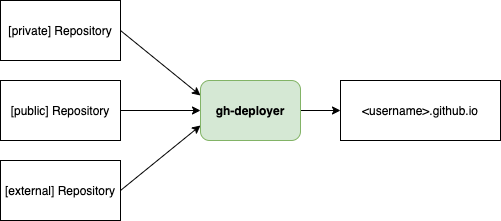

The diagram above was exported from draw.io. Its source (the exported page's mxGraphModel, read from the mxfile embedded in the PNG):
<mxGraphModel dx="1426" dy="946" grid="1" gridSize="10" guides="1" tooltips="1" connect="1" arrows="1" fold="1" page="1" pageScale="1" pageWidth="827" pageHeight="1169" math="0" shadow="0">
  <root>
    <mxCell id="0" />
    <mxCell id="1" parent="0" />
    <mxCell id="2" style="rounded=0;orthogonalLoop=1;jettySize=auto;html=1;exitX=1;exitY=0.5;exitDx=0;exitDy=0;entryX=0;entryY=0.25;entryDx=0;entryDy=0;" edge="1" source="3" target="9" parent="1">
      <mxGeometry relative="1" as="geometry" />
    </mxCell>
    <mxCell id="3" value="[private] Repository" style="rounded=0;whiteSpace=wrap;html=1;" vertex="1" parent="1">
      <mxGeometry x="110" y="210" width="120" height="60" as="geometry" />
    </mxCell>
    <mxCell id="4" style="edgeStyle=orthogonalEdgeStyle;rounded=0;orthogonalLoop=1;jettySize=auto;html=1;exitX=1;exitY=0.5;exitDx=0;exitDy=0;entryX=0;entryY=0.5;entryDx=0;entryDy=0;" edge="1" source="5" target="9" parent="1">
      <mxGeometry relative="1" as="geometry" />
    </mxCell>
    <mxCell id="5" value="[public] Repository" style="rounded=0;whiteSpace=wrap;html=1;" vertex="1" parent="1">
      <mxGeometry x="110" y="290" width="120" height="60" as="geometry" />
    </mxCell>
    <mxCell id="6" style="rounded=0;orthogonalLoop=1;jettySize=auto;html=1;exitX=1;exitY=0.5;exitDx=0;exitDy=0;entryX=0;entryY=0.75;entryDx=0;entryDy=0;" edge="1" source="7" target="9" parent="1">
      <mxGeometry relative="1" as="geometry" />
    </mxCell>
    <mxCell id="7" value="[external] Repository" style="rounded=0;whiteSpace=wrap;html=1;" vertex="1" parent="1">
      <mxGeometry x="110" y="370" width="120" height="60" as="geometry" />
    </mxCell>
    <mxCell id="8" style="edgeStyle=none;rounded=0;orthogonalLoop=1;jettySize=auto;html=1;exitX=1;exitY=0.5;exitDx=0;exitDy=0;" edge="1" source="9" target="10" parent="1">
      <mxGeometry relative="1" as="geometry" />
    </mxCell>
    <mxCell id="9" value="&lt;b&gt;gh-deployer&lt;/b&gt;" style="rounded=1;whiteSpace=wrap;html=1;fillColor=#d5e8d4;strokeColor=#82b366;" vertex="1" parent="1">
      <mxGeometry x="310" y="290" width="100" height="60" as="geometry" />
    </mxCell>
    <mxCell id="10" value="&amp;lt;username&amp;gt;.github.io" style="rounded=0;whiteSpace=wrap;html=1;" vertex="1" parent="1">
      <mxGeometry x="450" y="290" width="160" height="60" as="geometry" />
    </mxCell>
  </root>
</mxGraphModel>